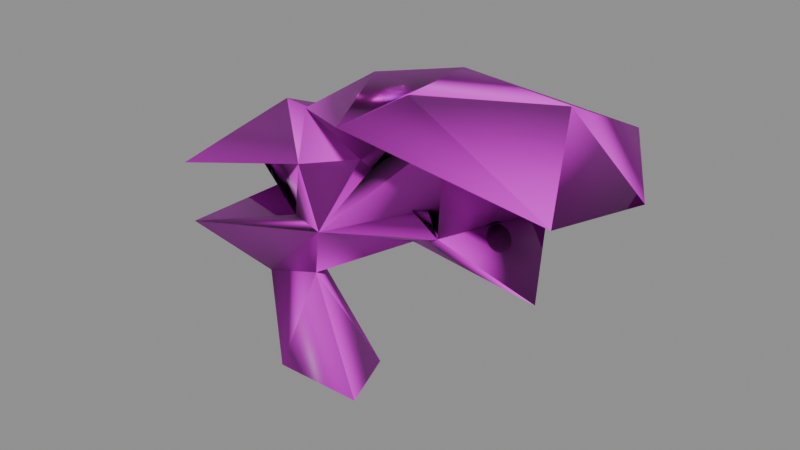 # Source: CourtPineHorizon.blend  (saved by Blender 5.2.45; exported with 4.5.12 LTS)
import bpy
from mathutils import Matrix  # noqa: F401  (used for matrix-valued properties, if any)

bpy.ops.wm.read_factory_settings(use_empty=True)
scene = bpy.context.scene
scene.name = 'Scene'

# ---- images (referenced by path relative to the original .blend; pixels are not part of the script)
import os
ASSET_DIR = os.environ.get("B2B_ASSET_DIR", "")  # directory of the original .blend (textures are referenced by path, not embedded)
HERE = os.path.dirname(os.path.abspath(__file__))  # packed textures are extracted next to this script under _unpacked/

def load_image(name, relpath, width, height, colorspace="sRGB"):
    """Load a texture the original file referenced (path relative to the .blend, or extracted next to this script)."""
    p = next((c for c in (os.path.join(HERE, relpath), os.path.join(ASSET_DIR, relpath)) if relpath and os.path.exists(c)), "")
    if p:
        img = bpy.data.images.load(p, check_existing=True)
        img.name = name
    else:  # same state as the original file: an image datablock whose file is absent (Cycles renders it pink)
        img = bpy.data.images.new(name, width, height)
        img.source = "FILE"
        img.filepath = "//" + (relpath or name)
    img.colorspace_settings.name = colorspace
    return img
img_mountainpine_base1024 = load_image('MountainPine_base1024', 'MountainPine_BaseColor.png', 1024, 1024, 'sRGB')
img_mountainpine_normal1024 = load_image('MountainPine_normal1024', 'MountainPine_Normal.png', 1024, 1024, 'Non-Color')
img_mountainpine_base1024_001 = load_image('MountainPine_base1024.001', 'MountainPine_BaseColor.png', 1024, 1024, 'Non-Color')

# ---- materials (node trees are filled in below, after node groups)
mat_mountainpine_baked = bpy.data.materials.new('MountainPine_Baked')
mat_mountainpine_baked.use_transparency_overlap = False
mat_mountainpine_baked.show_transparent_back = False
mat_mountainpine_baked.roughness = 0.5

# ---- material node trees
mat_mountainpine_baked.use_nodes = True; mat_mountainpine_baked.node_tree.nodes.clear()
_N = mat_mountainpine_baked.node_tree.nodes; _L = mat_mountainpine_baked.node_tree.links
n0 = _N.new('ShaderNodeBsdfPrincipled'); n0.name = 'Principled BSDF'; n0.location = (-200, 100)
n0.inputs[10].default_value = 0.005
n1 = _N.new('ShaderNodeOutputMaterial'); n1.name = 'Material Output'; n1.location = (200, 100)
n2 = _N.new('ShaderNodeNormalMap'); n2.name = 'Normal Map'; n2.location = (-600, -600)
n2.label = 'Normal/Map'
n2.width = 160
n3 = _N.new('ShaderNodeTexImage'); n3.name = 'Image Texture'; n3.location = (-600, 300)
n3.image = img_mountainpine_base1024
n4 = _N.new('ShaderNodeTexImage'); n4.name = 'Image Texture.001'; n4.location = (-900, -1200)
n4.image = img_mountainpine_normal1024
n5 = _N.new('ShaderNodeTexImage'); n5.name = 'Image Texture.002'; n5.location = (-600, -300)
n5.image = img_mountainpine_base1024_001
_L.new(n0.outputs[0], n1.inputs[0])
_L.new(n2.outputs[0], n0.inputs[5])
_L.new(n3.outputs[0], n0.inputs[0])
_L.new(n4.outputs[0], n2.inputs[1])
_L.new(n5.outputs[1], n0.inputs[4])
n1.is_active_output = True

# ---- meshes
me_courtpinehorizon = bpy.data.meshes.new('CourtPineHorizon')
me_courtpinehorizon.from_pydata([(0.276, 0.9542, 4.404), (3.21, -1.516, 4.005), (0.5266, -0.3719, 2.508), (0.002824, -0.2714, 3.155), (0.6348, -0.3211, 3.159), (1.216, -0.7684, 2.93), (1.142, -0.5778, 4.159), (1.171, -0.2532, 2.688), (2.629, -0.7861, 2.574), (0.3811, -0.256, 4.055), (0.3675, -1.561, 4.38), (1.085, -1.164, 4.83), (2.298, 0.2516, 4.575), (3.43, 0.03314, 3.783), (1.701, 0.8736, 2.857), (2.46, 1.62, 3.935), (1.86, -0.1088, 4.043), (-1.424, -0.9161, 0.07943), (-0.1018, -0.8541, 0.03005), (-3.259, -0.7775, 1.73), (-2.869, 0.6198, 1.957), (-1.914, -0.5655, 1.303), (-2.319, -1.6, 3.208), (-3.45, 0.4212, 2.793), (-2.318, 0.2995, 3.553), (-0.6474, -0.8694, 2.447), (-1.189, 0.0981, 0.01378), (-0.4841, 0.1342, 0.0), (-1.013, -0.5742, 1.59), (-0.9959, -0.836, 3.3), (-1.477, -0.4577, 2.28), (-0.2982, -0.4265, 3.423), (-0.802, -0.8602, 4.121), (-0.7719, 0.4064, 4.259), (-0.204, -0.007571, 3.543), (-0.3233, -0.05513, 3.529), (-1.737, -0.1408, 3.197), (-0.4578, 1.12, 3.432), (-0.4451, -0.08858, 3.635), (-0.6521, 0.06123, 3.739)], [], [(13, 12, 1), (15, 13, 16), (12, 15, 0), (9, 16, 4), (4, 3, 9), (14, 7, 4), (3, 5, 7), (13, 1, 16), (11, 10, 1), (6, 10, 9), (10, 11, 0), (18, 27, 28), (37, 36, 23), (30, 28, 27), (3, 30, 36), (30, 2, 28), (37, 24, 38), (38, 29, 33), (38, 31, 34), (39, 38, 34), (39, 34, 35), (37, 9, 34), (0, 9, 33), (27, 18, 26), (35, 9, 31), (36, 30, 23), (24, 23, 22), (20, 21, 19), (32, 31, 9), (32, 33, 29), (33, 32, 10), (24, 22, 29), (30, 25, 29), (25, 30, 19), (28, 17, 18), (28, 21, 17), (25, 21, 28), (13, 15, 12), (14, 8, 7), (0, 15, 16), (12, 0, 11), (0, 16, 9), (37, 34, 3), (8, 14, 5), (7, 8, 2), (4, 7, 25), (3, 4, 5), (7, 2, 3), (16, 1, 6), (11, 1, 12), (6, 1, 10), (9, 25, 6), (3, 25, 9), (32, 9, 10), (3, 31, 25), (4, 16, 6), (14, 4, 6), (14, 6, 5), (5, 2, 8), (25, 7, 6), (7, 5, 6), (4, 25, 5), (5, 25, 2), (30, 27, 21), (30, 3, 2), (36, 37, 3), (38, 24, 29), (38, 33, 31), (39, 35, 33), (9, 38, 39), (9, 39, 33), (35, 34, 9), (0, 33, 10), (37, 38, 9), (37, 23, 24), (20, 30, 21), (33, 35, 31), (32, 29, 31), (28, 2, 25), (31, 29, 25), (3, 34, 31), (25, 19, 21), (27, 26, 21), (26, 17, 21), (29, 23, 30), (29, 22, 23), (20, 19, 30), (17, 26, 18)])
me_courtpinehorizon.polygons.foreach_set('use_smooth', [True] * 88)
_uv = me_courtpinehorizon.uv_layers.new(name='MountainPineAtlasUV')
_uv.uv.foreach_set('vector', [0.3024, 0.06015, 0.2759, 0.07088, 0.2582, 0.05018, 0.6996, 0.1322, 0.6974, 0.1201, 0.7013, 0.1266, 0.3887, 0.0712, 0.3824, 0.1072, 0.3566, 0.07676, 0.7482, 0.1843, 0.7437, 0.194, 0.7457, 0.1849, 0.3475, 0.6189, 0.3442, 0.6434, 0.3379, 0.6354, 0.5439, 0.5473, 0.5548, 0.5734, 0.5111, 0.5541, 0.5427, 0.574, 0.5126, 0.5614, 0.5111, 0.5541, 0.08479, 0.05757, 0.08068, 0.04577, 0.0865, 0.05194, 0.2636, 0.09237, 0.2752, 0.132, 0.2204, 0.1595, 0.1738, 0.1258, 0.1511, 0.1507, 0.1583, 0.1156, 0.2939, 0.1774, 0.3066, 0.1826, 0.266, 0.1863, 0.6198, 0.2004, 0.611, 0.1801, 0.6226, 0.1811, 0.4084, 0.3598, 0.3644, 0.3864, 0.4049, 0.3289, 0.4533, 0.2107, 0.4599, 0.2178, 0.452, 0.2256, 0.4481, 0.3238, 0.4416, 0.3279, 0.4459, 0.3135, 0.5125, 0.2073, 0.5056, 0.226, 0.503, 0.2037, 0.5428, 0.04501, 0.5412, 0.1086, 0.502, 0.07424, 0.502, 0.07424, 0.476, 0.05312, 0.5002, 0.0483, 0.4677, 0.02548, 0.4846, 0.03267, 0.4595, 0.04115, 0.5302, 0.02392, 0.5002, 0.0483, 0.4846, 0.03267, 0.5302, 0.02392, 0.5002, 0.0483, 0.4846, 0.03267, 0.1466, 0.2043, 0.1427, 0.204, 0.1481, 0.1877, 0.1707, 0.2105, 0.1224, 0.1929, 0.1491, 0.1573, 0.4073, 0.5287, 0.4151, 0.5055, 0.4334, 0.5045, 0.4961, 0.00533, 0.4846, 0.03267, 0.4677, 0.02548, 0.1339, 0.907, 0.1291, 0.9042, 0.1297, 0.8955, 0.4967, 0.1482, 0.5252, 0.1896, 0.4718, 0.1589, 0.7972, 0.5091, 0.8004, 0.4812, 0.8026, 0.5028, 0.7996, 0.2477, 0.7978, 0.2213, 0.8035, 0.2314, 0.8056, 0.1908, 0.8115, 0.1759, 0.8083, 0.1942, 0.6586, 0.5016, 0.6561, 0.5184, 0.6561, 0.4506, 0.4599, 0.07518, 0.4862, 0.1285, 0.4578, 0.1324, 0.3296, 0.3912, 0.3118, 0.3825, 0.3134, 0.3755, 0.2899, 0.5574, 0.2785, 0.554, 0.2867, 0.5462, 0.2577, 0.4803, 0.251, 0.4898, 0.2544, 0.4731, 0.6229, 0.5078, 0.6157, 0.5185, 0.612, 0.5006, 0.2912, 0.4389, 0.289, 0.4205, 0.299, 0.4251, 0.3566, 0.07676, 0.3215, 0.03468, 0.342, 0.0231, 0.5802, 0.3282, 0.5712, 0.3261, 0.5602, 0.3182, 0.09019, 0.1681, 0.06042, 0.1461, 0.06231, 0.1332, 0.1879, 0.5996, 0.1526, 0.5801, 0.1725, 0.5459, 0.8058, 0.6408, 0.8058, 0.6258, 0.8099, 0.6432, 0.3797, 0.2885, 0.4138, 0.2577, 0.4433, 0.2768, 0.5724, 0.2993, 0.6049, 0.3103, 0.5802, 0.3282, 0.7894, 0.601, 0.7939, 0.6006, 0.7955, 0.6087, 0.01648, 0.8245, 0.02463, 0.837, 0.01648, 0.8428, 0.1162, 0.6654, 0.1253, 0.6428, 0.1251, 0.6623, 0.1891, 0.6405, 0.1812, 0.623, 0.1882, 0.6266, 0.1136, 0.08106, 0.1125, 0.06715, 0.1257, 0.09778, 0.2869, 0.1075, 0.2752, 0.132, 0.2636, 0.09237, 0.1528, 0.1013, 0.147, 0.04959, 0.175, 0.06424, 0.3345, 0.6415, 0.3277, 0.6429, 0.3318, 0.6337, 0.7244, 0.4891, 0.7246, 0.524, 0.7185, 0.4972, 0.03999, 0.9799, 0.03999, 0.9753, 0.04357, 0.9763, 0.5679, 0.4137, 0.5686, 0.4258, 0.5657, 0.4162, 0.5996, 0.8641, 0.597, 0.8724, 0.597, 0.8553, 0.1305, 0.6329, 0.1223, 0.6299, 0.1278, 0.6179, 0.1305, 0.6329, 0.1278, 0.6179, 0.1349, 0.6186, 0.6245, 0.3254, 0.6016, 0.3451, 0.5802, 0.3282, 0.1299, 0.6679, 0.1251, 0.6623, 0.1253, 0.6428, 0.1354, 0.6519, 0.1305, 0.6329, 0.1354, 0.6346, 0.7058, 0.4444, 0.7053, 0.4521, 0.6981, 0.4495, 0.42, 0.7257, 0.4186, 0.7106, 0.4266, 0.7193, 0.4533, 0.2107, 0.452, 0.2007, 0.4703, 0.2024, 0.06566, 0.3733, 0.05842, 0.3639, 0.07067, 0.3533, 0.4155, 0.3041, 0.3797, 0.2885, 0.4433, 0.2768, 0.502, 0.07424, 0.4862, 0.1285, 0.4599, 0.07518, 0.5002, 0.0483, 0.476, 0.05312, 0.4846, 0.03267, 0.1729, 0.3537, 0.1586, 0.3417, 0.1776, 0.3495, 0.7598, 0.4148, 0.7642, 0.4309, 0.756, 0.4212, 0.1888, 0.9244, 0.1868, 0.9277, 0.1868, 0.9125, 0.1481, 0.1877, 0.1437, 0.1817, 0.1453, 0.1714, 0.1707, 0.2105, 0.1224, 0.1929, 0.1491, 0.1573, 0.9354, 0.4462, 0.9354, 0.4595, 0.933, 0.4555, 0.5605, 0.1395, 0.5332, 0.1352, 0.5492, 0.1112, 0.03501, 0.5471, 0.005773, 0.5724, 0.01652, 0.5385, 0.5002, 0.0483, 0.476, 0.05312, 0.4846, 0.03267, 0.4595, 0.04115, 0.4599, 0.07518, 0.4502, 0.04968, 0.02319, 0.6478, 0.01658, 0.6499, 0.02427, 0.6378, 0.4741, 0.3114, 0.4617, 0.2988, 0.4811, 0.3, 0.448, 0.2777, 0.4138, 0.2577, 0.4244, 0.2568, 0.6219, 0.4717, 0.6142, 0.4581, 0.6236, 0.4594, 0.6416, 0.546, 0.64, 0.5227, 0.6455, 0.5178, 0.9355, 0.09944, 0.9327, 0.09713, 0.9355, 0.08681, 0.7564, 0.01914, 0.7521, 0.01577, 0.7543, 0.004694, 0.4826, 0.4168, 0.4534, 0.3922, 0.4589, 0.3669, 0.05604, 0.5331, 0.02343, 0.5988, 0.03501, 0.5471, 0.429, 0.5428, 0.4073, 0.5287, 0.4414, 0.5342])
me_courtpinehorizon.materials.append(mat_mountainpine_baked)
me_courtpinehorizon.remesh_voxel_size = 0.22
me_courtpinehorizon.update()
me_courtpinehorizon.normals_split_custom_set([tuple(v) for v in zip(*[iter([0.915, 0.1356, -0.3799, 0.316, 0.1854, 0.9305, 0.7002, -0.695, -0.1631, 0.2825, 0.9345, -0.2167, 0.915, 0.1356, -0.3799, -0.08265, -0.01277, -0.9965, 0.316, 0.1854, 0.9305, 0.2825, 0.9345, -0.2167, -0.475, 0.8738, 0.1046, -0.02093, 0.1828, -0.9829, -0.08265, -0.01277, -0.9965, -0.3422, 0.9111, -0.2296, -0.3422, 0.9111, -0.2296, 0.06437, 0.9974, 0.03099, -0.02093, 0.1828, -0.9829, 0.3282, 0.9351, -0.1337, -0.2097, 0.5434, -0.8129, -0.3422, 0.9111, -0.2296, 0.06437, 0.9974, 0.03099, -0.008264, -0.9268, 0.3754, -0.2097, 0.5434, -0.8129, 0.915, 0.1356, -0.3799, 0.7002, -0.695, -0.1631, -0.08265, -0.01277, -0.9965, -0.06651, -0.3396, 0.9382, -0.5227, -0.852, -0.03072, 0.7002, -0.695, -0.1631, 0.09256, -0.6058, -0.7902, -0.5227, -0.852, -0.03072, -0.02093, 0.1828, -0.9829, -0.5227, -0.852, -0.03072, -0.06651, -0.3396, 0.9382, -0.475, 0.8738, 0.1046, 0.8036, -0.4691, -0.3663, 0.4952, 0.7495, -0.4393, 0.8766, -0.4683, 0.1109, 0.3669, 0.9302, 0.007079, 0.2362, 0.5999, -0.7644, -0.889, 0.3346, -0.3126, -0.3047, 0.7777, 0.5499, 0.8766, -0.4683, 0.1109, 0.4952, 0.7495, -0.4393, 0.06437, 0.9974, 0.03099, -0.3047, 0.7777, 0.5499, 0.2362, 0.5999, -0.7644, -0.3047, 0.7777, 0.5499, 0.1204, 0.4186, -0.9002, 0.8766, -0.4683, 0.1109, 0.3669, 0.9302, 0.007079, -0.3218, 0.264, 0.9092, 0.4337, 0.4159, 0.7993, 0.4337, 0.4159, 0.7993, -0.1159, -0.9471, 0.2993, -0.557, 0.7814, 0.2814, 0.4337, 0.4159, 0.7993, 0.6865, -0.7271, 0.006529, 0.9677, -0.1832, -0.1729, 0.9127, 0.06974, 0.4026, 0.4337, 0.4159, 0.7993, 0.9677, -0.1832, -0.1729, 0.9127, 0.06974, 0.4026, 0.9677, -0.1832, -0.1729, -0.2468, 0.277, -0.9286, 0.3669, 0.9302, 0.007079, -0.02093, 0.1828, -0.9829, 0.9677, -0.1832, -0.1729, -0.475, 0.8738, 0.1046, -0.02093, 0.1828, -0.9829, -0.557, 0.7814, 0.2814, 0.4952, 0.7495, -0.4393, 0.8036, -0.4691, -0.3663, -0.3936, 0.7579, -0.5203, -0.2468, 0.277, -0.9286, -0.02093, 0.1828, -0.9829, 0.6865, -0.7271, 0.006529, 0.2362, 0.5999, -0.7644, -0.3047, 0.7777, 0.5499, -0.889, 0.3346, -0.3126, -0.3218, 0.264, 0.9092, -0.889, 0.3346, -0.3126, -0.1947, -0.9807, -0.01725, -0.4117, 0.9007, 0.1387, -0.3765, -0.2613, -0.8888, -0.8783, -0.4738, -0.06365, -0.5025, -0.7631, 0.4064, 0.6865, -0.7271, 0.006529, -0.02093, 0.1828, -0.9829, -0.5025, -0.7631, 0.4064, -0.557, 0.7814, 0.2814, -0.1159, -0.9471, 0.2993, -0.557, 0.7814, 0.2814, -0.5025, -0.7631, 0.4064, -0.5227, -0.852, -0.03072, -0.3218, 0.264, 0.9092, -0.1947, -0.9807, -0.01725, -0.1159, -0.9471, 0.2993, -0.3047, 0.7777, 0.5499, 0.08031, -0.9901, -0.1155, -0.1159, -0.9471, 0.2993, 0.08031, -0.9901, -0.1155, -0.3047, 0.7777, 0.5499, -0.8783, -0.4738, -0.06365, 0.8766, -0.4683, 0.1109, -0.5076, -0.6575, -0.5568, 0.8036, -0.4691, -0.3663, 0.8766, -0.4683, 0.1109, -0.3765, -0.2613, -0.8888, -0.5076, -0.6575, -0.5568, 0.08031, -0.9901, -0.1155, -0.3765, -0.2613, -0.8888, 0.8766, -0.4683, 0.1109, 0.915, 0.1356, -0.3799, 0.2825, 0.9345, -0.2167, 0.316, 0.1854, 0.9305, 0.3282, 0.9351, -0.1337, 0.9087, -0.388, -0.1542, -0.2097, 0.5434, -0.8129, -0.475, 0.8738, 0.1046, 0.2825, 0.9345, -0.2167, -0.08265, -0.01277, -0.9965, 0.316, 0.1854, 0.9305, -0.475, 0.8738, 0.1046, -0.06651, -0.3396, 0.9382, -0.475, 0.8738, 0.1046, -0.08265, -0.01277, -0.9965, -0.02093, 0.1828, -0.9829, 0.3669, 0.9302, 0.007079, 0.9677, -0.1832, -0.1729, 0.06437, 0.9974, 0.03099, 0.9087, -0.388, -0.1542, 0.3282, 0.9351, -0.1337, -0.008264, -0.9268, 0.3754, -0.2097, 0.5434, -0.8129, 0.9087, -0.388, -0.1542, 0.1204, 0.4186, -0.9002, -0.3422, 0.9111, -0.2296, -0.2097, 0.5434, -0.8129, 0.08031, -0.9901, -0.1155, 0.06437, 0.9974, 0.03099, -0.3422, 0.9111, -0.2296, -0.008264, -0.9268, 0.3754, -0.2097, 0.5434, -0.8129, 0.1204, 0.4186, -0.9002, 0.06437, 0.9974, 0.03099, -0.08265, -0.01277, -0.9965, 0.7002, -0.695, -0.1631, 0.09256, -0.6058, -0.7902, -0.06651, -0.3396, 0.9382, 0.7002, -0.695, -0.1631, 0.316, 0.1854, 0.9305, 0.09256, -0.6058, -0.7902, 0.7002, -0.695, -0.1631, -0.5227, -0.852, -0.03072, -0.02093, 0.1828, -0.9829, 0.08031, -0.9901, -0.1155, 0.09256, -0.6058, -0.7902, 0.06437, 0.9974, 0.03099, 0.08031, -0.9901, -0.1155, -0.02093, 0.1828, -0.9829, -0.5025, -0.7631, 0.4064, -0.02093, 0.1828, -0.9829, -0.5227, -0.852, -0.03072, 0.06437, 0.9974, 0.03099, 0.6865, -0.7271, 0.006529, 0.08031, -0.9901, -0.1155, -0.3422, 0.9111, -0.2296, -0.08265, -0.01277, -0.9965, 0.09256, -0.6058, -0.7902, 0.3282, 0.9351, -0.1337, -0.3422, 0.9111, -0.2296, 0.09256, -0.6058, -0.7902, 0.3282, 0.9351, -0.1337, 0.09256, -0.6058, -0.7902, -0.008264, -0.9268, 0.3754, -0.008264, -0.9268, 0.3754, 0.1204, 0.4186, -0.9002, 0.9087, -0.388, -0.1542, 0.08031, -0.9901, -0.1155, -0.2097, 0.5434, -0.8129, 0.09256, -0.6058, -0.7902, -0.2097, 0.5434, -0.8129, -0.008264, -0.9268, 0.3754, 0.09256, -0.6058, -0.7902, -0.3422, 0.9111, -0.2296, 0.08031, -0.9901, -0.1155, -0.008264, -0.9268, 0.3754, -0.008264, -0.9268, 0.3754, 0.08031, -0.9901, -0.1155, 0.1204, 0.4186, -0.9002, -0.3047, 0.7777, 0.5499, 0.4952, 0.7495, -0.4393, -0.3765, -0.2613, -0.8888, -0.3047, 0.7777, 0.5499, 0.06437, 0.9974, 0.03099, 0.1204, 0.4186, -0.9002, 0.2362, 0.5999, -0.7644, 0.3669, 0.9302, 0.007079, 0.06437, 0.9974, 0.03099, 0.4337, 0.4159, 0.7993, -0.3218, 0.264, 0.9092, -0.1159, -0.9471, 0.2993, 0.4337, 0.4159, 0.7993, -0.557, 0.7814, 0.2814, 0.6865, -0.7271, 0.006529, 0.9127, 0.06974, 0.4026, -0.2468, 0.277, -0.9286, -0.557, 0.7814, 0.2814, -0.02093, 0.1828, -0.9829, 0.4337, 0.4159, 0.7993, 0.9127, 0.06974, 0.4026, -0.02093, 0.1828, -0.9829, 0.9127, 0.06974, 0.4026, -0.557, 0.7814, 0.2814, -0.2468, 0.277, -0.9286, 0.9677, -0.1832, -0.1729, -0.02093, 0.1828, -0.9829, -0.475, 0.8738, 0.1046, -0.557, 0.7814, 0.2814, -0.5227, -0.852, -0.03072, 0.3669, 0.9302, 0.007079, 0.4337, 0.4159, 0.7993, -0.02093, 0.1828, -0.9829, 0.3669, 0.9302, 0.007079, -0.889, 0.3346, -0.3126, -0.3218, 0.264, 0.9092, -0.4117, 0.9007, 0.1387, -0.3047, 0.7777, 0.5499, -0.3765, -0.2613, -0.8888, -0.557, 0.7814, 0.2814, -0.2468, 0.277, -0.9286, 0.6865, -0.7271, 0.006529, -0.5025, -0.7631, 0.4064, -0.1159, -0.9471, 0.2993, 0.6865, -0.7271, 0.006529, 0.8766, -0.4683, 0.1109, 0.1204, 0.4186, -0.9002, 0.08031, -0.9901, -0.1155, 0.6865, -0.7271, 0.006529, -0.1159, -0.9471, 0.2993, 0.08031, -0.9901, -0.1155, 0.06437, 0.9974, 0.03099, 0.9677, -0.1832, -0.1729, 0.6865, -0.7271, 0.006529, 0.08031, -0.9901, -0.1155, -0.8783, -0.4738, -0.06365, -0.3765, -0.2613, -0.8888, 0.4952, 0.7495, -0.4393, -0.3936, 0.7579, -0.5203, -0.3765, -0.2613, -0.8888, -0.3936, 0.7579, -0.5203, -0.5076, -0.6575, -0.5568, -0.3765, -0.2613, -0.8888, -0.1159, -0.9471, 0.2993, -0.889, 0.3346, -0.3126, -0.3047, 0.7777, 0.5499, -0.1159, -0.9471, 0.2993, -0.1947, -0.9807, -0.01725, -0.889, 0.3346, -0.3126, -0.4117, 0.9007, 0.1387, -0.8783, -0.4738, -0.06365, -0.3047, 0.7777, 0.5499, -0.5076, -0.6575, -0.5568, -0.3936, 0.7579, -0.5203, 0.8036, -0.4691, -0.3663])] * 3)])

# ---- objects
ob_courtpinehorizon = bpy.data.objects.new('CourtPineHorizon', me_courtpinehorizon)

# ---- transforms, parenting, visibility, modifiers, constraints
ob_courtpinehorizon.location = (0.0, 0.0, 0.0)
ob_courtpinehorizon.color = (0.8, 0.8, 0.8, 1.0)

# ---- collection membership
scene.collection.objects.link(ob_courtpinehorizon)

# ---- scene / render settings (as saved in the file)
scene.frame_start = 1; scene.frame_end = 250; scene.frame_set(1)
scene.render.engine = 'BLENDER_EEVEE_NEXT'
scene.render.bake_bias = 0.0
scene.render.bake_samples = 0
scene.render.compositor_device = 'GPU'
scene.eevee.use_volume_custom_range = False
scene.eevee.fast_gi_thickness_near = 0.1
scene.eevee.fast_gi_thickness_far = 0.0
scene.eevee.ray_tracing_options.screen_trace_thickness = 0.1
bpy.context.view_layer.update()

# ---- added for rendering (the .blend has no active camera and no usable light): camera, sun + grey world if the file has none
cam_auto = bpy.data.cameras.new('AutoCamera')
cam_auto.lens = 50.0
cam_auto.sensor_width = 36.0
cam_auto.clip_end = 1000.0
ob_auto_camera = bpy.data.objects.new('AutoCamera', cam_auto)
scene.collection.objects.link(ob_auto_camera)
ob_auto_camera.location = (8.31865, -9.98438, 9.07792)
ob_auto_camera.rotation_euler = (1.09748, -7.21219e-08, 0.694738)
scene.camera = ob_auto_camera
light_auto_sun = bpy.data.lights.new('AutoSun', 'SUN')
light_auto_sun.energy = 3.0
light_auto_sun.angle = 0.0523599
ob_auto_sun = bpy.data.objects.new('AutoSun', light_auto_sun)
scene.collection.objects.link(ob_auto_sun)
ob_auto_sun.rotation_euler = (0.872665, 0.174533, 0.523599)
if scene.world is None:
    world_auto = bpy.data.worlds.new('AutoWorld')
    world_auto.color = (0.3, 0.3, 0.3)
    scene.world = world_auto
bpy.context.view_layer.update()
